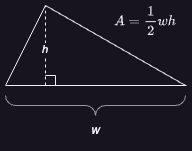

The diagram above was exported from draw.io. Its source (the exported page's mxGraphModel, read from the mxfile embedded in the PNG):
<mxGraphModel dx="984" dy="633" grid="1" gridSize="10" guides="1" tooltips="1" connect="1" arrows="1" fold="1" page="1" pageScale="1" pageWidth="850" pageHeight="1100" math="1" shadow="0">
  <root>
    <mxCell id="0" />
    <mxCell id="1" parent="0" />
    <mxCell id="eoicX0VL_ridgLGHMhSu-5" value="" style="endArrow=none;html=1;rounded=0;" parent="1" edge="1">
      <mxGeometry width="50" height="50" relative="1" as="geometry">
        <mxPoint x="400" y="360" as="sourcePoint" />
        <mxPoint x="440" y="280" as="targetPoint" />
        <Array as="points">
          <mxPoint x="580" y="360" />
        </Array>
      </mxGeometry>
    </mxCell>
    <mxCell id="eoicX0VL_ridgLGHMhSu-6" value="" style="endArrow=none;html=1;rounded=0;" parent="1" edge="1">
      <mxGeometry width="50" height="50" relative="1" as="geometry">
        <mxPoint x="400" y="360" as="sourcePoint" />
        <mxPoint x="440" y="280" as="targetPoint" />
      </mxGeometry>
    </mxCell>
    <mxCell id="eoicX0VL_ridgLGHMhSu-7" value="" style="endArrow=none;dashed=1;html=1;rounded=0;" parent="1" edge="1">
      <mxGeometry width="50" height="50" relative="1" as="geometry">
        <mxPoint x="440" y="360" as="sourcePoint" />
        <mxPoint x="440" y="280" as="targetPoint" />
      </mxGeometry>
    </mxCell>
    <mxCell id="eoicX0VL_ridgLGHMhSu-8" value="&lt;i&gt;h&lt;/i&gt;" style="edgeLabel;html=1;align=center;verticalAlign=middle;resizable=0;points=[];" parent="eoicX0VL_ridgLGHMhSu-7" vertex="1" connectable="0">
      <mxGeometry x="-0.075" y="2" relative="1" as="geometry">
        <mxPoint as="offset" />
      </mxGeometry>
    </mxCell>
    <mxCell id="eoicX0VL_ridgLGHMhSu-9" value="" style="verticalLabelPosition=bottom;shadow=0;dashed=0;align=center;html=1;verticalAlign=top;strokeWidth=1;shape=mxgraph.mockup.markup.curlyBrace;whiteSpace=wrap;strokeColor=#999999;direction=west;" parent="1" vertex="1">
      <mxGeometry x="400" y="370" width="180" height="20" as="geometry" />
    </mxCell>
    <mxCell id="eoicX0VL_ridgLGHMhSu-10" value="&lt;i&gt;w&lt;/i&gt;" style="text;html=1;strokeColor=none;fillColor=none;align=center;verticalAlign=middle;whiteSpace=wrap;rounded=0;" parent="1" vertex="1">
      <mxGeometry x="460" y="390" width="60" height="30" as="geometry" />
    </mxCell>
    <mxCell id="eoicX0VL_ridgLGHMhSu-11" value="&lt;i&gt;$$A=\frac{1}{2}wh$$&lt;/i&gt;" style="text;html=1;strokeColor=none;fillColor=none;align=center;verticalAlign=middle;whiteSpace=wrap;rounded=0;" parent="1" vertex="1">
      <mxGeometry x="510" y="280" width="60" height="30" as="geometry" />
    </mxCell>
    <mxCell id="eoicX0VL_ridgLGHMhSu-12" value="" style="endArrow=none;html=1;rounded=0;" parent="1" edge="1">
      <mxGeometry width="50" height="50" relative="1" as="geometry">
        <mxPoint x="450" y="350" as="sourcePoint" />
        <mxPoint x="440" y="350" as="targetPoint" />
      </mxGeometry>
    </mxCell>
    <mxCell id="eoicX0VL_ridgLGHMhSu-13" value="" style="endArrow=none;html=1;rounded=0;" parent="1" edge="1">
      <mxGeometry width="50" height="50" relative="1" as="geometry">
        <mxPoint x="450" y="360" as="sourcePoint" />
        <mxPoint x="450" y="350" as="targetPoint" />
      </mxGeometry>
    </mxCell>
  </root>
</mxGraphModel>